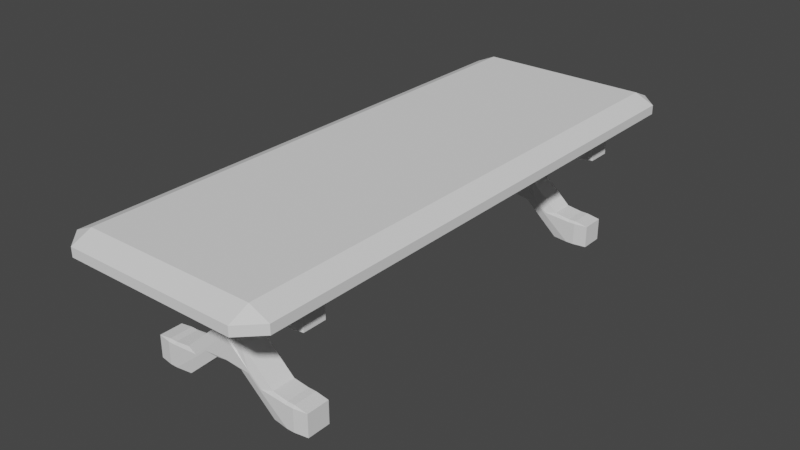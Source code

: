 # Source: TableNormalSize.blend  (saved by Blender 2.90.8; exported with 4.5.12 LTS)
import bpy
from mathutils import Matrix  # noqa: F401  (used for matrix-valued properties, if any)

bpy.ops.wm.read_factory_settings(use_empty=True)
scene = bpy.context.scene
scene.name = 'Scene'

# ---- collections
col_collection = bpy.data.collections.new('Collection'); scene.collection.children.link(col_collection)

# ---- world
world_world = bpy.data.worlds.new('World'); scene.world = world_world
world_world.use_nodes = True; world_world.node_tree.nodes.clear()
_N = world_world.node_tree.nodes; _L = world_world.node_tree.links
n0 = _N.new('ShaderNodeOutputWorld'); n0.name = 'World Output'; n0.location = (300, 300)
n1 = _N.new('ShaderNodeBackground'); n1.name = 'Background'; n1.location = (10, 300)
n1.inputs[0].default_value = (0.05088, 0.05088, 0.05088, 1.0)
_L.new(n1.outputs[0], n0.inputs[0])
n0.is_active_output = True
world_world.color = (0.05088, 0.05088, 0.05088)
world_world.use_sun_shadow = False
world_world.sun_shadow_jitter_overblur = 0.0

# ---- meshes
me_cube_001 = bpy.data.meshes.new('Cube.001')
me_cube_001.from_pydata([(-2.889, -8.757, -0.4461), (-2.889, -9.414, -0.1533), (-3.546, -8.757, -0.1533), (-2.889, -9.414, 0.1533), (-2.889, -8.757, 0.4461), (-3.546, -8.757, 0.1533), (-2.889, 8.757, -0.4461), (-3.546, 8.757, -0.1533), (-2.889, 9.414, -0.1533), (-2.889, 8.757, 0.4461), (-2.889, 9.414, 0.1533), (-3.546, 8.757, 0.1533), (2.889, -8.757, -0.4461), (3.546, -8.757, -0.1533), (2.889, -9.414, -0.1533), (2.889, -8.757, 0.4461), (2.889, -9.414, 0.1533), (3.546, -8.757, 0.1533), (2.889, 8.757, -0.4461), (2.889, 9.414, -0.1533), (3.546, 8.757, -0.1533), (2.889, 8.757, 0.4461), (3.546, 8.757, 0.1533), (2.889, 9.414, 0.1533)], [], [(14, 16, 3, 1), (20, 22, 17, 13), (21, 9, 4, 15), (2, 5, 11, 7), (8, 10, 23, 19), (0, 1, 2), (3, 4, 5), (6, 7, 8), (9, 10, 11), (12, 13, 14), (15, 16, 17), (18, 19, 20), (21, 22, 23), (6, 0, 2, 7), (1, 3, 5, 2), (4, 9, 11, 5), (10, 8, 7, 11), (18, 6, 8, 19), (9, 21, 23, 10), (22, 20, 19, 23), (12, 18, 20, 13), (21, 15, 17, 22), (16, 14, 13, 17), (0, 12, 14, 1), (15, 4, 3, 16), (6, 18, 12, 0)])
_uv = me_cube_001.uv_layers.new(name='UVMap')
_uv.uv.foreach_set('vector', [0.457, 0.7802, 0.543, 0.7802, 0.543, 0.9698, 0.457, 0.9698, 0.457, 0.5187, 0.543, 0.5187, 0.543, 0.7313, 0.457, 0.7313, 0.6552, 0.5187, 0.8448, 0.5187, 0.8448, 0.7313, 0.6552, 0.7313, 0.457, 0.01866, 0.543, 0.01866, 0.543, 0.2313, 0.457, 0.2313, 0.457, 0.2802, 0.543, 0.2802, 0.543, 0.4698, 0.457, 0.4698, 0.1552, 0.7313, 0.1552, 0.75, 0.125, 0.7313, 0.543, 0.9698, 0.625, 0.9698, 0.543, 1.0, 0.1552, 0.5187, 0.125, 0.5187, 0.1552, 0.5, 0.625, 0.2802, 0.625, 0.2802, 0.543, 0.25, 0.3448, 0.7313, 0.375, 0.7313, 0.3448, 0.75, 0.625, 0.7802, 0.543, 0.75, 0.543, 0.75, 0.3448, 0.5187, 0.3448, 0.5, 0.375, 0.5187, 0.625, 0.5187, 0.625, 0.5187, 0.543, 0.5, 0.1552, 0.5187, 0.1552, 0.7313, 0.125, 0.7313, 0.125, 0.5187, 0.457, 0.0, 0.543, 0.0, 0.543, 0.01866, 0.457, 0.01866, 0.625, 0.01866, 0.625, 0.2313, 0.543, 0.2313, 0.543, 0.01866, 0.543, 0.2802, 0.457, 0.2802, 0.457, 0.2313, 0.543, 0.2313, 0.3448, 0.5187, 0.1552, 0.5187, 0.1552, 0.5, 0.3448, 0.5, 0.625, 0.2802, 0.625, 0.4698, 0.543, 0.4698, 0.543, 0.2802, 0.543, 0.5187, 0.457, 0.5187, 0.457, 0.4698, 0.543, 0.4698, 0.3448, 0.7313, 0.3448, 0.5187, 0.457, 0.5187, 0.457, 0.7313, 0.6552, 0.5187, 0.6552, 0.7313, 0.543, 0.7313, 0.543, 0.5187, 0.543, 0.7802, 0.457, 0.7802, 0.457, 0.7313, 0.543, 0.7313, 0.1552, 0.7313, 0.3448, 0.7313, 0.3448, 0.75, 0.1552, 0.75, 0.625, 0.7802, 0.625, 0.9698, 0.543, 0.9698, 0.543, 0.7802, 0.1552, 0.5187, 0.3448, 0.5187, 0.3448, 0.7313, 0.1552, 0.7313])
me_cube_001.use_remesh_fix_poles = True
me_cube_001.use_remesh_preserve_attributes = False
me_cube_001.use_mirror_vertex_groups = False
me_cube_001.update()
me_cube_004 = bpy.data.meshes.new('Cube.004')
me_cube_004.from_pydata([(-0.8443, -0.8443, -1.0), (-0.8443, -1.0, -0.8443), (-1.0, -0.8443, -0.8443), (-0.8443, -1.0, 0.8443), (-0.8443, -0.8443, 1.0), (-1.0, -0.8443, 0.8443), (-0.8443, 0.8443, -1.0), (-1.0, 0.8443, -0.8443), (-0.8443, 1.0, -0.8443), (-0.8443, 0.8443, 1.0), (-0.8443, 1.0, 0.8443), (-1.0, 0.8443, 0.8443), (0.8443, -0.8443, -1.0), (1.0, -0.8443, -0.8443), (0.8443, -1.0, -0.8443), (0.8443, -0.8443, 1.0), (0.8443, -1.0, 0.8443), (1.0, -0.8443, 0.8443), (0.8443, 1.0, -0.8443), (1.0, 0.8443, -0.8443), (0.8443, 0.8443, -1.0), (0.8443, 0.8443, 1.0), (1.0, 0.8443, 0.8443), (0.8443, 1.0, 0.8443), (0.7557, 1.0, -0.8443), (0.7557, 0.8443, -1.0), (0.5732, 0.8443, -1.153), (0.4443, 1.0, -0.9865), (0.2932, 1.0, -1.852), (0.0, 0.8443, -3.547), (0.0, 1.0, -3.493), (-0.2932, 1.0, -1.852), (-0.7557, 1.0, -0.8443), (-0.4443, 1.0, -0.9865), (-0.5732, 0.8443, -1.153), (-0.7557, 0.8443, -1.0), (-0.7557, 1.0, 0.8443), (-0.7557, 0.8443, 1.0), (-0.5732, 0.8443, 0.8466), (-0.4443, 1.0, -0.7969), (-0.2932, 1.0, -1.662), (-0.1642, 0.8443, -1.496), (0.0, 0.8443, -1.649), (0.0, 1.0, -1.805), (0.1642, 0.8443, -1.496), (0.2932, 1.0, -1.662), (0.7557, 1.0, 0.8443), (0.4443, 1.0, -0.7969), (0.5732, 0.8443, 0.8466), (0.7557, 0.8443, 1.0), (-0.7557, -1.0, -0.8443), (-0.7557, -0.8443, -1.0), (-0.5732, -0.8443, -1.153), (-0.4443, -1.0, -0.9865), (-0.2932, -1.0, -1.852), (-0.1642, -0.8443, -3.547), (0.0, -0.8443, -3.547), (0.0, -1.0, -3.493), (0.1642, -0.8443, -3.547), (0.2932, -1.0, -1.852), (0.7557, -1.0, -0.8443), (0.4443, -1.0, -0.9865), (0.5732, -0.8443, -1.153), (0.7557, -0.8443, -1.0), (0.7557, -1.0, 0.8443), (0.7557, -0.8443, 1.0), (0.5732, -0.8443, 0.8466), (0.4443, -1.0, -0.7969), (0.2932, -1.0, -1.662), (0.1642, -0.8443, -1.496), (0.0, -0.8443, -1.649), (0.0, -1.0, -1.805), (-0.1642, -0.8443, -1.496), (-0.2932, -1.0, -1.662), (-0.7557, -1.0, 0.8443), (-0.4443, -1.0, -0.7969), (-0.5732, -0.8443, 0.8466), (-0.7557, -0.8443, 1.0), (0.8443, -0.8443, -6.093), (0.8443, -1.0, -6.249), (1.0, -0.8443, -6.249), (0.8443, -1.0, -7.938), (0.8443, -0.8443, -8.093), (1.0, -0.8443, -7.938), (0.8443, 0.8443, -6.093), (1.0, 0.8443, -6.249), (0.8443, 1.0, -6.249), (0.8443, 0.8443, -8.093), (0.8443, 1.0, -7.938), (1.0, 0.8443, -7.938), (-0.8443, -0.8443, -6.093), (-1.0, -0.8443, -6.249), (-0.8443, -1.0, -6.249), (-0.8443, -0.8443, -8.093), (-0.8443, -1.0, -7.938), (-1.0, -0.8443, -7.938), (-0.8443, 1.0, -6.249), (-1.0, 0.8443, -6.249), (-0.8443, 0.8443, -6.093), (-0.8443, 0.8443, -8.093), (-1.0, 0.8443, -7.938), (-0.8443, 1.0, -7.938), (-0.7557, 1.0, -6.249), (-0.7557, 0.8443, -6.093), (-0.5732, 0.8443, -5.94), (-0.4443, 1.0, -6.107), (-0.2932, 1.0, -5.241), (-0.1642, 0.8443, -3.547), (2.863e-08, 1.0, -3.6), (0.1642, 0.8443, -3.547), (0.2932, 1.0, -5.241), (0.7557, 1.0, -6.249), (0.4443, 1.0, -6.107), (0.5732, 0.8443, -5.94), (0.7557, 0.8443, -6.093), (0.7557, 1.0, -7.938), (0.7557, 0.8443, -8.093), (0.5732, 0.8443, -7.94), (0.4443, 1.0, -6.297), (0.2932, 1.0, -5.431), (0.1642, 0.8443, -5.598), (3.504e-09, 0.8443, -5.444), (5.626e-09, 1.0, -5.289), (-0.1642, 0.8443, -5.598), (-0.2932, 1.0, -5.431), (-0.7557, 1.0, -7.938), (-0.4443, 1.0, -6.297), (-0.5732, 0.8443, -7.94), (-0.7557, 0.8443, -8.093), (0.7557, -1.0, -6.249), (0.7557, -0.8443, -6.093), (0.5732, -0.8443, -5.94), (0.4443, -1.0, -6.107), (0.2932, -1.0, -5.241), (2.863e-08, -1.0, -3.6), (-0.2932, -1.0, -5.241), (-0.7557, -1.0, -6.249), (-0.4443, -1.0, -6.107), (-0.5732, -0.8443, -5.94), (-0.7557, -0.8443, -6.093), (-0.7557, -1.0, -7.938), (-0.7557, -0.8443, -8.093), (-0.5732, -0.8443, -7.94), (-0.4443, -1.0, -6.297), (-0.2932, -1.0, -5.431), (-0.1642, -0.8443, -5.598), (3.504e-09, -0.8443, -5.444), (5.626e-09, -1.0, -5.289), (0.1642, -0.8443, -5.598), (0.2932, -1.0, -5.431), (0.7557, -1.0, -7.938), (0.4443, -1.0, -6.297), (0.5732, -0.8443, -7.94), (0.7557, -0.8443, -8.093)], [], [(50, 1, 3, 74), (28, 27, 47, 45), (14, 60, 64, 16), (37, 77, 4, 9), (19, 13, 17, 22), (8, 32, 36, 10), (24, 18, 23, 46), (54, 53, 75, 73), (48, 66, 69, 44), (2, 7, 11, 5), (41, 72, 76, 38), (33, 31, 40, 39), (21, 15, 65, 49), (61, 59, 68, 67), (25, 63, 12, 20), (34, 52, 55, 107), (109, 58, 62, 26), (0, 2, 1), (3, 5, 4), (6, 8, 7), (9, 11, 10), (12, 14, 13), (15, 17, 16), (18, 20, 19), (21, 23, 22), (24, 27, 26, 25), (28, 30, 29, 109), (30, 31, 107, 29), (32, 35, 34, 33), (36, 39, 38, 37), (40, 43, 42, 41), (43, 45, 44, 42), (46, 49, 48, 47), (50, 53, 52, 51), (54, 57, 56, 55), (57, 59, 58, 56), (60, 63, 62, 61), (64, 67, 66, 65), (68, 71, 70, 69), (71, 73, 72, 70), (74, 77, 76, 75), (6, 7, 2, 0), (1, 2, 5, 3), (4, 5, 11, 9), (10, 11, 7, 8), (35, 32, 8, 6), (49, 46, 23, 21), (22, 23, 18, 19), (12, 13, 19, 20), (21, 22, 17, 15), (16, 17, 13, 14), (63, 60, 14, 12), (77, 74, 3, 4), (20, 18, 24, 25), (26, 27, 28, 109), (107, 31, 33, 34), (9, 10, 36, 37), (38, 39, 40, 41), (44, 45, 47, 48), (0, 1, 50, 51), (52, 53, 54, 55), (58, 59, 61, 62), (15, 16, 64, 65), (66, 67, 68, 69), (72, 73, 75, 76), (48, 49, 65, 66), (42, 44, 69, 70), (41, 42, 70, 72), (37, 38, 76, 77), (34, 35, 51, 52), (29, 107, 55, 56), (109, 29, 56, 58), (25, 26, 62, 63), (67, 64, 60, 61), (71, 68, 59, 57), (73, 71, 57, 54), (74, 75, 53, 50), (39, 36, 32, 33), (43, 40, 31, 30), (45, 43, 30, 28), (46, 47, 27, 24), (6, 0, 51, 35), (129, 150, 81, 79), (106, 124, 126, 105), (92, 94, 140, 136), (116, 87, 82, 153), (97, 100, 95, 91), (86, 88, 115, 111), (102, 125, 101, 96), (133, 149, 151, 132), (127, 123, 145, 142), (80, 83, 89, 85), (120, 117, 152, 148), (112, 118, 119, 110), (99, 128, 141, 93), (137, 143, 144, 135), (103, 98, 90, 139), (113, 109, 58, 131), (107, 104, 138, 55), (78, 79, 80), (81, 82, 83), (84, 85, 86), (87, 88, 89), (90, 91, 92), (93, 94, 95), (96, 97, 98), (99, 100, 101), (102, 103, 104, 105), (106, 107, 29, 108), (108, 29, 109, 110), (111, 112, 113, 114), (115, 116, 117, 118), (119, 120, 121, 122), (122, 121, 123, 124), (125, 126, 127, 128), (129, 130, 131, 132), (133, 58, 56, 134), (134, 56, 55, 135), (136, 137, 138, 139), (140, 141, 142, 143), (144, 145, 146, 147), (147, 146, 148, 149), (150, 151, 152, 153), (84, 78, 80, 85), (79, 81, 83, 80), (82, 87, 89, 83), (88, 86, 85, 89), (114, 84, 86, 111), (128, 99, 101, 125), (100, 97, 96, 101), (90, 98, 97, 91), (99, 93, 95, 100), (94, 92, 91, 95), (139, 90, 92, 136), (153, 82, 81, 150), (98, 103, 102, 96), (104, 107, 106, 105), (109, 113, 112, 110), (87, 116, 115, 88), (117, 120, 119, 118), (123, 127, 126, 124), (78, 130, 129, 79), (131, 58, 133, 132), (55, 138, 137, 135), (93, 141, 140, 94), (142, 145, 144, 143), (148, 152, 151, 149), (127, 142, 141, 128), (121, 146, 145, 123), (120, 148, 146, 121), (116, 153, 152, 117), (113, 131, 130, 114), (103, 139, 138, 104), (143, 137, 136, 140), (147, 134, 135, 144), (149, 133, 134, 147), (150, 129, 132, 151), (118, 112, 111, 115), (122, 108, 110, 119), (124, 106, 108, 122), (125, 102, 105, 126), (84, 114, 130, 78)])
_uv = me_cube_004.uv_layers.new(name='UVMap')
_uv.uv.foreach_set('vector', [0.3945, 0.9695, 0.3945, 0.9805, 0.6055, 0.9805, 0.6055, 0.9695, 0.4881, 0.4168, 0.4881, 0.4332, 0.5119, 0.4332, 0.5119, 0.4168, 0.3945, 0.7695, 0.3945, 0.7805, 0.6055, 0.7805, 0.6055, 0.7695, 0.8445, 0.5195, 0.8445, 0.7305, 0.8555, 0.7305, 0.8555, 0.5195, 0.3945, 0.5195, 0.3945, 0.7305, 0.6055, 0.7305, 0.6055, 0.5195, 0.3945, 0.2695, 0.3945, 0.2805, 0.6055, 0.2805, 0.6055, 0.2695, 0.3945, 0.4695, 0.3945, 0.4805, 0.6055, 0.4805, 0.6055, 0.4695, 0.4881, 0.9168, 0.4881, 0.9332, 0.5119, 0.9332, 0.5119, 0.9168, 0.6779, 0.5195, 0.6779, 0.7305, 0.7221, 0.7305, 0.7221, 0.5195, 0.3945, 0.01946, 0.3945, 0.2305, 0.6055, 0.2305, 0.6055, 0.01946, 0.7779, 0.5195, 0.7779, 0.7305, 0.8221, 0.7305, 0.8221, 0.5195, 0.4881, 0.3168, 0.4881, 0.3332, 0.5119, 0.3332, 0.5119, 0.3168, 0.6445, 0.5195, 0.6445, 0.7305, 0.6555, 0.7305, 0.6555, 0.5195, 0.4881, 0.8168, 0.4881, 0.8332, 0.5119, 0.8332, 0.5119, 0.8168, 0.3445, 0.5195, 0.3445, 0.7305, 0.3555, 0.7305, 0.3555, 0.5195, 0.1779, 0.5195, 0.1779, 0.7305, 0.2221, 0.7305, 0.2221, 0.5195, 0.2779, 0.5195, 0.2779, 0.7305, 0.3221, 0.7305, 0.3221, 0.5195, 0.1445, 0.7305, 0.125, 0.7305, 0.1445, 0.75, 0.6055, 0.9805, 0.6055, 1.0, 0.625, 0.9805, 0.1445, 0.5195, 0.1445, 0.5, 0.125, 0.5195, 0.625, 0.2695, 0.6055, 0.25, 0.625, 0.2695, 0.3555, 0.7305, 0.3555, 0.75, 0.375, 0.7305, 0.625, 0.7695, 0.6055, 0.75, 0.625, 0.7695, 0.3945, 0.4805, 0.375, 0.4805, 0.3945, 0.5, 0.625, 0.5195, 0.6055, 0.5, 0.625, 0.5195, 0.3284, 0.5, 0.3247, 0.5, 0.3221, 0.5, 0.325, 0.5195, 0.3033, 0.5, 0.2467, 0.5, 0.275, 0.5195, 0.275, 0.5195, 0.2533, 0.5, 0.225, 0.5, 0.225, 0.5195, 0.225, 0.5195, 0.1717, 0.5, 0.175, 0.5195, 0.1779, 0.5, 0.1753, 0.5, 0.4941, 0.2832, 0.4004, 0.3, 0.625, 0.3029, 0.625, 0.3, 0.6233, 0.3217, 0.625, 0.3783, 0.625, 0.3783, 0.625, 0.35, 0.6055, 0.3717, 0.6233, 0.4, 0.625, 0.4, 0.625, 0.3717, 0.4941, 0.4668, 0.625, 0.45, 0.625, 0.4471, 0.4004, 0.45, 0.1717, 0.75, 0.1753, 0.75, 0.1779, 0.75, 0.175, 0.7305, 0.1967, 0.75, 0.2533, 0.75, 0.225, 0.7305, 0.225, 0.7305, 0.2467, 0.75, 0.275, 0.75, 0.275, 0.7305, 0.2467, 0.75, 0.3284, 0.75, 0.325, 0.7305, 0.3221, 0.75, 0.3247, 0.75, 0.4941, 0.7832, 0.4004, 0.8, 0.625, 0.8029, 0.625, 0.8, 0.6233, 0.8217, 0.625, 0.8783, 0.625, 0.8783, 0.625, 0.85, 0.6055, 0.8717, 0.6233, 0.9, 0.625, 0.9, 0.625, 0.8717, 0.4941, 0.9668, 0.625, 0.95, 0.625, 0.9471, 0.4004, 0.95, 0.1445, 0.5195, 0.125, 0.5195, 0.125, 0.7305, 0.1445, 0.7305, 0.3945, 0.0, 0.3945, 0.01946, 0.6055, 0.01946, 0.6055, 0.0, 0.625, 0.01946, 0.6055, 0.01946, 0.6055, 0.2305, 0.625, 0.2305, 0.6055, 0.2695, 0.6055, 0.2305, 0.3945, 0.2305, 0.3945, 0.2695, 0.1555, 0.5195, 0.1555, 0.5, 0.1445, 0.5, 0.1445, 0.5195, 0.625, 0.4695, 0.6055, 0.4695, 0.6055, 0.4805, 0.625, 0.4805, 0.6055, 0.5195, 0.6055, 0.4805, 0.3945, 0.4805, 0.3945, 0.5195, 0.3555, 0.7305, 0.3945, 0.7305, 0.3945, 0.5195, 0.3555, 0.5195, 0.6445, 0.5195, 0.6055, 0.5195, 0.6055, 0.7305, 0.6445, 0.7305, 0.6055, 0.7695, 0.6055, 0.7305, 0.3945, 0.7305, 0.3945, 0.7695, 0.3445, 0.7305, 0.3445, 0.75, 0.3555, 0.75, 0.3555, 0.7305, 0.625, 0.9695, 0.6055, 0.9695, 0.6055, 0.9805, 0.625, 0.9805, 0.3555, 0.5195, 0.3555, 0.5, 0.3445, 0.5, 0.3445, 0.5195, 0.3221, 0.5195, 0.3247, 0.5, 0.3084, 0.5, 0.2779, 0.5195, 0.2221, 0.5195, 0.1916, 0.5, 0.1753, 0.5, 0.1779, 0.5195, 0.625, 0.2695, 0.6055, 0.2695, 0.6055, 0.2805, 0.625, 0.2805, 0.625, 0.3029, 0.5119, 0.3168, 0.5119, 0.3332, 0.625, 0.3471, 0.625, 0.4029, 0.5119, 0.4168, 0.5119, 0.4332, 0.625, 0.4471, 0.1445, 0.7305, 0.1445, 0.75, 0.1555, 0.75, 0.1555, 0.7305, 0.1779, 0.7305, 0.1753, 0.75, 0.1916, 0.75, 0.2221, 0.7305, 0.2779, 0.7305, 0.3084, 0.75, 0.3247, 0.75, 0.3221, 0.7305, 0.625, 0.7695, 0.6055, 0.7695, 0.6055, 0.7805, 0.625, 0.7805, 0.625, 0.8029, 0.5119, 0.8168, 0.5119, 0.8332, 0.625, 0.8471, 0.625, 0.9029, 0.5119, 0.9168, 0.5119, 0.9332, 0.625, 0.9471, 0.6779, 0.5195, 0.6555, 0.5195, 0.6555, 0.7305, 0.6779, 0.7305, 0.7533, 0.5195, 0.7221, 0.5195, 0.7221, 0.7305, 0.7533, 0.7305, 0.7779, 0.5195, 0.7467, 0.5195, 0.7467, 0.7305, 0.7779, 0.7305, 0.8445, 0.5195, 0.8221, 0.5195, 0.8221, 0.7305, 0.8445, 0.7305, 0.1779, 0.5195, 0.1555, 0.5195, 0.1555, 0.7305, 0.1779, 0.7305, 0.2533, 0.5195, 0.2221, 0.5195, 0.2221, 0.7305, 0.2533, 0.7305, 0.2779, 0.5195, 0.2467, 0.5195, 0.2467, 0.7305, 0.2779, 0.7305, 0.3445, 0.5195, 0.3221, 0.5195, 0.3221, 0.7305, 0.3445, 0.7305, 0.5119, 0.8168, 0.6055, 0.7805, 0.3945, 0.7805, 0.4881, 0.8168, 0.6055, 0.8783, 0.5119, 0.8332, 0.4881, 0.8332, 0.3945, 0.8783, 0.5119, 0.9168, 0.6055, 0.8717, 0.3945, 0.8717, 0.4881, 0.9168, 0.6055, 0.9695, 0.5119, 0.9332, 0.4881, 0.9332, 0.3945, 0.9695, 0.5119, 0.3168, 0.6055, 0.2805, 0.3945, 0.2805, 0.4881, 0.3168, 0.6055, 0.3783, 0.5119, 0.3332, 0.4881, 0.3332, 0.3945, 0.3783, 0.5119, 0.4168, 0.6055, 0.3717, 0.3945, 0.3717, 0.4881, 0.4168, 0.6055, 0.4695, 0.5119, 0.4332, 0.4881, 0.4332, 0.3945, 0.4695, 0.1445, 0.5195, 0.1445, 0.7305, 0.1555, 0.7305, 0.1555, 0.5195, 0.3945, 0.9695, 0.6055, 0.9695, 0.6055, 0.9805, 0.3945, 0.9805, 0.4881, 0.4168, 0.5119, 0.4168, 0.5119, 0.4332, 0.4881, 0.4332, 0.3945, 0.7695, 0.6055, 0.7695, 0.6055, 0.7805, 0.3945, 0.7805, 0.8445, 0.5195, 0.8555, 0.5195, 0.8555, 0.7305, 0.8445, 0.7305, 0.3945, 0.5195, 0.6055, 0.5195, 0.6055, 0.7305, 0.3945, 0.7305, 0.3945, 0.2695, 0.6055, 0.2695, 0.6055, 0.2805, 0.3945, 0.2805, 0.3945, 0.4695, 0.6055, 0.4695, 0.6055, 0.4805, 0.3945, 0.4805, 0.4881, 0.9168, 0.5119, 0.9168, 0.5119, 0.9332, 0.4881, 0.9332, 0.6779, 0.5195, 0.7221, 0.5195, 0.7221, 0.7305, 0.6779, 0.7305, 0.3945, 0.01946, 0.6055, 0.01946, 0.6055, 0.2305, 0.3945, 0.2305, 0.7779, 0.5195, 0.8221, 0.5195, 0.8221, 0.7305, 0.7779, 0.7305, 0.4881, 0.3168, 0.5119, 0.3168, 0.5119, 0.3332, 0.4881, 0.3332, 0.6445, 0.5195, 0.6555, 0.5195, 0.6555, 0.7305, 0.6445, 0.7305, 0.4881, 0.8168, 0.5119, 0.8168, 0.5119, 0.8332, 0.4881, 0.8332, 0.3445, 0.5195, 0.3555, 0.5195, 0.3555, 0.7305, 0.3445, 0.7305, 0.1779, 0.5195, 0.2221, 0.5195, 0.2221, 0.7305, 0.1779, 0.7305, 0.2779, 0.5195, 0.3221, 0.5195, 0.3221, 0.7305, 0.2779, 0.7305, 0.1445, 0.7305, 0.1445, 0.75, 0.125, 0.7305, 0.6055, 0.9805, 0.625, 0.9805, 0.6055, 1.0, 0.1445, 0.5195, 0.125, 0.5195, 0.1445, 0.5, 0.625, 0.2695, 0.625, 0.2695, 0.6055, 0.25, 0.3555, 0.7305, 0.375, 0.7305, 0.3555, 0.75, 0.625, 0.7695, 0.625, 0.7695, 0.6055, 0.75, 0.3945, 0.4805, 0.3945, 0.5, 0.375, 0.4805, 0.625, 0.5195, 0.625, 0.5195, 0.6055, 0.5, 0.3284, 0.5, 0.325, 0.5195, 0.3221, 0.5, 0.3247, 0.5, 0.3033, 0.5, 0.275, 0.5195, 0.275, 0.5195, 0.2467, 0.5, 0.2533, 0.5, 0.225, 0.5195, 0.225, 0.5195, 0.225, 0.5, 0.1717, 0.5, 0.1753, 0.5, 0.1779, 0.5, 0.175, 0.5195, 0.4941, 0.2832, 0.625, 0.3, 0.625, 0.3029, 0.4004, 0.3, 0.6233, 0.3217, 0.625, 0.35, 0.625, 0.3783, 0.625, 0.3783, 0.6055, 0.3717, 0.625, 0.3717, 0.625, 0.4, 0.6233, 0.4, 0.4941, 0.4668, 0.4004, 0.45, 0.625, 0.4471, 0.625, 0.45, 0.1717, 0.75, 0.175, 0.7305, 0.1779, 0.75, 0.1753, 0.75, 0.1967, 0.75, 0.225, 0.7305, 0.225, 0.7305, 0.2533, 0.75, 0.2467, 0.75, 0.2467, 0.75, 0.275, 0.7305, 0.275, 0.75, 0.3284, 0.75, 0.3247, 0.75, 0.3221, 0.75, 0.325, 0.7305, 0.4941, 0.7832, 0.625, 0.8, 0.625, 0.8029, 0.4004, 0.8, 0.6233, 0.8217, 0.625, 0.85, 0.625, 0.8783, 0.625, 0.8783, 0.6055, 0.8717, 0.625, 0.8717, 0.625, 0.9, 0.6233, 0.9, 0.4941, 0.9668, 0.4004, 0.95, 0.625, 0.9471, 0.625, 0.95, 0.1445, 0.5195, 0.1445, 0.7305, 0.125, 0.7305, 0.125, 0.5195, 0.3945, 0.0, 0.6055, 0.0, 0.6055, 0.01946, 0.3945, 0.01946, 0.625, 0.01946, 0.625, 0.2305, 0.6055, 0.2305, 0.6055, 0.01946, 0.6055, 0.2695, 0.3945, 0.2695, 0.3945, 0.2305, 0.6055, 0.2305, 0.1555, 0.5195, 0.1445, 0.5195, 0.1445, 0.5, 0.1555, 0.5, 0.625, 0.4695, 0.625, 0.4805, 0.6055, 0.4805, 0.6055, 0.4695, 0.6055, 0.5195, 0.3945, 0.5195, 0.3945, 0.4805, 0.6055, 0.4805, 0.3555, 0.7305, 0.3555, 0.5195, 0.3945, 0.5195, 0.3945, 0.7305, 0.6445, 0.5195, 0.6445, 0.7305, 0.6055, 0.7305, 0.6055, 0.5195, 0.6055, 0.7695, 0.3945, 0.7695, 0.3945, 0.7305, 0.6055, 0.7305, 0.3445, 0.7305, 0.3555, 0.7305, 0.3555, 0.75, 0.3445, 0.75, 0.625, 0.9695, 0.625, 0.9805, 0.6055, 0.9805, 0.6055, 0.9695, 0.3555, 0.5195, 0.3445, 0.5195, 0.3445, 0.5, 0.3555, 0.5, 0.3221, 0.5195, 0.2779, 0.5195, 0.3084, 0.5, 0.3247, 0.5, 0.2221, 0.5195, 0.1779, 0.5195, 0.1753, 0.5, 0.1916, 0.5, 0.625, 0.2695, 0.625, 0.2805, 0.6055, 0.2805, 0.6055, 0.2695, 0.625, 0.3029, 0.625, 0.3471, 0.5119, 0.3332, 0.5119, 0.3168, 0.625, 0.4029, 0.625, 0.4471, 0.5119, 0.4332, 0.5119, 0.4168, 0.1445, 0.7305, 0.1555, 0.7305, 0.1555, 0.75, 0.1445, 0.75, 0.1779, 0.7305, 0.2221, 0.7305, 0.1916, 0.75, 0.1753, 0.75, 0.2779, 0.7305, 0.3221, 0.7305, 0.3247, 0.75, 0.3084, 0.75, 0.625, 0.7695, 0.625, 0.7805, 0.6055, 0.7805, 0.6055, 0.7695, 0.625, 0.8029, 0.625, 0.8471, 0.5119, 0.8332, 0.5119, 0.8168, 0.625, 0.9029, 0.625, 0.9471, 0.5119, 0.9332, 0.5119, 0.9168, 0.6779, 0.5195, 0.6779, 0.7305, 0.6555, 0.7305, 0.6555, 0.5195, 0.7533, 0.5195, 0.7533, 0.7305, 0.7221, 0.7305, 0.7221, 0.5195, 0.7779, 0.5195, 0.7779, 0.7305, 0.7467, 0.7305, 0.7467, 0.5195, 0.8445, 0.5195, 0.8445, 0.7305, 0.8221, 0.7305, 0.8221, 0.5195, 0.1779, 0.5195, 0.1779, 0.7305, 0.1555, 0.7305, 0.1555, 0.5195, 0.3445, 0.5195, 0.3445, 0.7305, 0.3221, 0.7305, 0.3221, 0.5195, 0.5119, 0.8168, 0.4881, 0.8168, 0.3945, 0.7805, 0.6055, 0.7805, 0.6055, 0.8783, 0.3945, 0.8783, 0.4881, 0.8332, 0.5119, 0.8332, 0.5119, 0.9168, 0.4881, 0.9168, 0.3945, 0.8717, 0.6055, 0.8717, 0.6055, 0.9695, 0.3945, 0.9695, 0.4881, 0.9332, 0.5119, 0.9332, 0.5119, 0.3168, 0.4881, 0.3168, 0.3945, 0.2805, 0.6055, 0.2805, 0.6055, 0.3783, 0.3945, 0.3783, 0.4881, 0.3332, 0.5119, 0.3332, 0.5119, 0.4168, 0.4881, 0.4168, 0.3945, 0.3717, 0.6055, 0.3717, 0.6055, 0.4695, 0.3945, 0.4695, 0.4881, 0.4332, 0.5119, 0.4332, 0.1445, 0.5195, 0.1555, 0.5195, 0.1555, 0.7305, 0.1445, 0.7305])
me_cube_004.use_remesh_fix_poles = True
me_cube_004.use_remesh_preserve_attributes = False
me_cube_004.use_mirror_vertex_groups = False
me_cube_004.update()
me_cube_005 = bpy.data.meshes.new('Cube.005')
me_cube_005.from_pydata([(-0.8443, -0.8443, -1.0), (-0.8443, -1.0, -0.8443), (-1.0, -0.8443, -0.8443), (-0.8443, -1.0, 0.8443), (-0.8443, -0.8443, 1.0), (-1.0, -0.8443, 0.8443), (-0.8443, 0.8443, -1.0), (-1.0, 0.8443, -0.8443), (-0.8443, 1.0, -0.8443), (-0.8443, 0.8443, 1.0), (-0.8443, 1.0, 0.8443), (-1.0, 0.8443, 0.8443), (0.8443, -0.8443, -1.0), (1.0, -0.8443, -0.8443), (0.8443, -1.0, -0.8443), (0.8443, -0.8443, 1.0), (0.8443, -1.0, 0.8443), (1.0, -0.8443, 0.8443), (0.8443, 1.0, -0.8443), (1.0, 0.8443, -0.8443), (0.8443, 0.8443, -1.0), (0.8443, 0.8443, 1.0), (1.0, 0.8443, 0.8443), (0.8443, 1.0, 0.8443), (0.7557, 1.0, -0.8443), (0.7557, 0.8443, -1.0), (0.5732, 0.8443, -1.153), (0.4443, 1.0, -0.9865), (0.2932, 1.0, -1.852), (0.0, 0.8443, -3.547), (0.0, 1.0, -3.493), (-0.2932, 1.0, -1.852), (-0.7557, 1.0, -0.8443), (-0.4443, 1.0, -0.9865), (-0.5732, 0.8443, -1.153), (-0.7557, 0.8443, -1.0), (-0.7557, 1.0, 0.8443), (-0.7557, 0.8443, 1.0), (-0.5732, 0.8443, 0.8466), (-0.4443, 1.0, -0.7969), (-0.2932, 1.0, -1.662), (-0.1642, 0.8443, -1.496), (0.0, 0.8443, -1.649), (0.0, 1.0, -1.805), (0.1642, 0.8443, -1.496), (0.2932, 1.0, -1.662), (0.7557, 1.0, 0.8443), (0.4443, 1.0, -0.7969), (0.5732, 0.8443, 0.8466), (0.7557, 0.8443, 1.0), (-0.7557, -1.0, -0.8443), (-0.7557, -0.8443, -1.0), (-0.5732, -0.8443, -1.153), (-0.4443, -1.0, -0.9865), (-0.2932, -1.0, -1.852), (-0.1642, -0.8443, -3.547), (0.0, -0.8443, -3.547), (0.0, -1.0, -3.493), (0.1642, -0.8443, -3.547), (0.2932, -1.0, -1.852), (0.7557, -1.0, -0.8443), (0.4443, -1.0, -0.9865), (0.5732, -0.8443, -1.153), (0.7557, -0.8443, -1.0), (0.7557, -1.0, 0.8443), (0.7557, -0.8443, 1.0), (0.5732, -0.8443, 0.8466), (0.4443, -1.0, -0.7969), (0.2932, -1.0, -1.662), (0.1642, -0.8443, -1.496), (0.0, -0.8443, -1.649), (0.0, -1.0, -1.805), (-0.1642, -0.8443, -1.496), (-0.2932, -1.0, -1.662), (-0.7557, -1.0, 0.8443), (-0.4443, -1.0, -0.7969), (-0.5732, -0.8443, 0.8466), (-0.7557, -0.8443, 1.0), (0.8443, -0.8443, -6.093), (0.8443, -1.0, -6.249), (1.0, -0.8443, -6.249), (0.8443, -1.0, -7.938), (0.8443, -0.8443, -8.093), (1.0, -0.8443, -7.938), (0.8443, 0.8443, -6.093), (1.0, 0.8443, -6.249), (0.8443, 1.0, -6.249), (0.8443, 0.8443, -8.093), (0.8443, 1.0, -7.938), (1.0, 0.8443, -7.938), (-0.8443, -0.8443, -6.093), (-1.0, -0.8443, -6.249), (-0.8443, -1.0, -6.249), (-0.8443, -0.8443, -8.093), (-0.8443, -1.0, -7.938), (-1.0, -0.8443, -7.938), (-0.8443, 1.0, -6.249), (-1.0, 0.8443, -6.249), (-0.8443, 0.8443, -6.093), (-0.8443, 0.8443, -8.093), (-1.0, 0.8443, -7.938), (-0.8443, 1.0, -7.938), (-0.7557, 1.0, -6.249), (-0.7557, 0.8443, -6.093), (-0.5732, 0.8443, -5.94), (-0.4443, 1.0, -6.107), (-0.2932, 1.0, -5.241), (-0.1642, 0.8443, -3.547), (2.863e-08, 1.0, -3.6), (0.1642, 0.8443, -3.547), (0.2932, 1.0, -5.241), (0.7557, 1.0, -6.249), (0.4443, 1.0, -6.107), (0.5732, 0.8443, -5.94), (0.7557, 0.8443, -6.093), (0.7557, 1.0, -7.938), (0.7557, 0.8443, -8.093), (0.5732, 0.8443, -7.94), (0.4443, 1.0, -6.297), (0.2932, 1.0, -5.431), (0.1642, 0.8443, -5.598), (3.504e-09, 0.8443, -5.444), (5.626e-09, 1.0, -5.289), (-0.1642, 0.8443, -5.598), (-0.2932, 1.0, -5.431), (-0.7557, 1.0, -7.938), (-0.4443, 1.0, -6.297), (-0.5732, 0.8443, -7.94), (-0.7557, 0.8443, -8.093), (0.7557, -1.0, -6.249), (0.7557, -0.8443, -6.093), (0.5732, -0.8443, -5.94), (0.4443, -1.0, -6.107), (0.2932, -1.0, -5.241), (2.863e-08, -1.0, -3.6), (-0.2932, -1.0, -5.241), (-0.7557, -1.0, -6.249), (-0.4443, -1.0, -6.107), (-0.5732, -0.8443, -5.94), (-0.7557, -0.8443, -6.093), (-0.7557, -1.0, -7.938), (-0.7557, -0.8443, -8.093), (-0.5732, -0.8443, -7.94), (-0.4443, -1.0, -6.297), (-0.2932, -1.0, -5.431), (-0.1642, -0.8443, -5.598), (3.504e-09, -0.8443, -5.444), (5.626e-09, -1.0, -5.289), (0.1642, -0.8443, -5.598), (0.2932, -1.0, -5.431), (0.7557, -1.0, -7.938), (0.4443, -1.0, -6.297), (0.5732, -0.8443, -7.94), (0.7557, -0.8443, -8.093)], [], [(50, 1, 3, 74), (28, 27, 47, 45), (14, 60, 64, 16), (37, 77, 4, 9), (19, 13, 17, 22), (8, 32, 36, 10), (24, 18, 23, 46), (54, 53, 75, 73), (48, 66, 69, 44), (2, 7, 11, 5), (41, 72, 76, 38), (33, 31, 40, 39), (21, 15, 65, 49), (61, 59, 68, 67), (25, 63, 12, 20), (34, 52, 55, 107), (109, 58, 62, 26), (0, 2, 1), (3, 5, 4), (6, 8, 7), (9, 11, 10), (12, 14, 13), (15, 17, 16), (18, 20, 19), (21, 23, 22), (24, 27, 26, 25), (28, 30, 29, 109), (30, 31, 107, 29), (32, 35, 34, 33), (36, 39, 38, 37), (40, 43, 42, 41), (43, 45, 44, 42), (46, 49, 48, 47), (50, 53, 52, 51), (54, 57, 56, 55), (57, 59, 58, 56), (60, 63, 62, 61), (64, 67, 66, 65), (68, 71, 70, 69), (71, 73, 72, 70), (74, 77, 76, 75), (6, 7, 2, 0), (1, 2, 5, 3), (4, 5, 11, 9), (10, 11, 7, 8), (35, 32, 8, 6), (49, 46, 23, 21), (22, 23, 18, 19), (12, 13, 19, 20), (21, 22, 17, 15), (16, 17, 13, 14), (63, 60, 14, 12), (77, 74, 3, 4), (20, 18, 24, 25), (26, 27, 28, 109), (107, 31, 33, 34), (9, 10, 36, 37), (38, 39, 40, 41), (44, 45, 47, 48), (0, 1, 50, 51), (52, 53, 54, 55), (58, 59, 61, 62), (15, 16, 64, 65), (66, 67, 68, 69), (72, 73, 75, 76), (48, 49, 65, 66), (42, 44, 69, 70), (41, 42, 70, 72), (37, 38, 76, 77), (34, 35, 51, 52), (29, 107, 55, 56), (109, 29, 56, 58), (25, 26, 62, 63), (67, 64, 60, 61), (71, 68, 59, 57), (73, 71, 57, 54), (74, 75, 53, 50), (39, 36, 32, 33), (43, 40, 31, 30), (45, 43, 30, 28), (46, 47, 27, 24), (6, 0, 51, 35), (129, 150, 81, 79), (106, 124, 126, 105), (92, 94, 140, 136), (116, 87, 82, 153), (97, 100, 95, 91), (86, 88, 115, 111), (102, 125, 101, 96), (133, 149, 151, 132), (127, 123, 145, 142), (80, 83, 89, 85), (120, 117, 152, 148), (112, 118, 119, 110), (99, 128, 141, 93), (137, 143, 144, 135), (103, 98, 90, 139), (113, 109, 58, 131), (107, 104, 138, 55), (78, 79, 80), (81, 82, 83), (84, 85, 86), (87, 88, 89), (90, 91, 92), (93, 94, 95), (96, 97, 98), (99, 100, 101), (102, 103, 104, 105), (106, 107, 29, 108), (108, 29, 109, 110), (111, 112, 113, 114), (115, 116, 117, 118), (119, 120, 121, 122), (122, 121, 123, 124), (125, 126, 127, 128), (129, 130, 131, 132), (133, 58, 56, 134), (134, 56, 55, 135), (136, 137, 138, 139), (140, 141, 142, 143), (144, 145, 146, 147), (147, 146, 148, 149), (150, 151, 152, 153), (84, 78, 80, 85), (79, 81, 83, 80), (82, 87, 89, 83), (88, 86, 85, 89), (114, 84, 86, 111), (128, 99, 101, 125), (100, 97, 96, 101), (90, 98, 97, 91), (99, 93, 95, 100), (94, 92, 91, 95), (139, 90, 92, 136), (153, 82, 81, 150), (98, 103, 102, 96), (104, 107, 106, 105), (109, 113, 112, 110), (87, 116, 115, 88), (117, 120, 119, 118), (123, 127, 126, 124), (78, 130, 129, 79), (131, 58, 133, 132), (55, 138, 137, 135), (93, 141, 140, 94), (142, 145, 144, 143), (148, 152, 151, 149), (127, 142, 141, 128), (121, 146, 145, 123), (120, 148, 146, 121), (116, 153, 152, 117), (113, 131, 130, 114), (103, 139, 138, 104), (143, 137, 136, 140), (147, 134, 135, 144), (149, 133, 134, 147), (150, 129, 132, 151), (118, 112, 111, 115), (122, 108, 110, 119), (124, 106, 108, 122), (125, 102, 105, 126), (84, 114, 130, 78)])
_uv = me_cube_005.uv_layers.new(name='UVMap')
_uv.uv.foreach_set('vector', [0.3945, 0.9695, 0.3945, 0.9805, 0.6055, 0.9805, 0.6055, 0.9695, 0.4881, 0.4168, 0.4881, 0.4332, 0.5119, 0.4332, 0.5119, 0.4168, 0.3945, 0.7695, 0.3945, 0.7805, 0.6055, 0.7805, 0.6055, 0.7695, 0.8445, 0.5195, 0.8445, 0.7305, 0.8555, 0.7305, 0.8555, 0.5195, 0.3945, 0.5195, 0.3945, 0.7305, 0.6055, 0.7305, 0.6055, 0.5195, 0.3945, 0.2695, 0.3945, 0.2805, 0.6055, 0.2805, 0.6055, 0.2695, 0.3945, 0.4695, 0.3945, 0.4805, 0.6055, 0.4805, 0.6055, 0.4695, 0.4881, 0.9168, 0.4881, 0.9332, 0.5119, 0.9332, 0.5119, 0.9168, 0.6779, 0.5195, 0.6779, 0.7305, 0.7221, 0.7305, 0.7221, 0.5195, 0.3945, 0.01946, 0.3945, 0.2305, 0.6055, 0.2305, 0.6055, 0.01946, 0.7779, 0.5195, 0.7779, 0.7305, 0.8221, 0.7305, 0.8221, 0.5195, 0.4881, 0.3168, 0.4881, 0.3332, 0.5119, 0.3332, 0.5119, 0.3168, 0.6445, 0.5195, 0.6445, 0.7305, 0.6555, 0.7305, 0.6555, 0.5195, 0.4881, 0.8168, 0.4881, 0.8332, 0.5119, 0.8332, 0.5119, 0.8168, 0.3445, 0.5195, 0.3445, 0.7305, 0.3555, 0.7305, 0.3555, 0.5195, 0.1779, 0.5195, 0.1779, 0.7305, 0.2221, 0.7305, 0.2221, 0.5195, 0.2779, 0.5195, 0.2779, 0.7305, 0.3221, 0.7305, 0.3221, 0.5195, 0.1445, 0.7305, 0.125, 0.7305, 0.1445, 0.75, 0.6055, 0.9805, 0.6055, 1.0, 0.625, 0.9805, 0.1445, 0.5195, 0.1445, 0.5, 0.125, 0.5195, 0.625, 0.2695, 0.6055, 0.25, 0.625, 0.2695, 0.3555, 0.7305, 0.3555, 0.75, 0.375, 0.7305, 0.625, 0.7695, 0.6055, 0.75, 0.625, 0.7695, 0.3945, 0.4805, 0.375, 0.4805, 0.3945, 0.5, 0.625, 0.5195, 0.6055, 0.5, 0.625, 0.5195, 0.3284, 0.5, 0.3247, 0.5, 0.3221, 0.5, 0.325, 0.5195, 0.3033, 0.5, 0.2467, 0.5, 0.275, 0.5195, 0.275, 0.5195, 0.2533, 0.5, 0.225, 0.5, 0.225, 0.5195, 0.225, 0.5195, 0.1717, 0.5, 0.175, 0.5195, 0.1779, 0.5, 0.1753, 0.5, 0.4941, 0.2832, 0.4004, 0.3, 0.625, 0.3029, 0.625, 0.3, 0.6233, 0.3217, 0.625, 0.3783, 0.625, 0.3783, 0.625, 0.35, 0.6055, 0.3717, 0.6233, 0.4, 0.625, 0.4, 0.625, 0.3717, 0.4941, 0.4668, 0.625, 0.45, 0.625, 0.4471, 0.4004, 0.45, 0.1717, 0.75, 0.1753, 0.75, 0.1779, 0.75, 0.175, 0.7305, 0.1967, 0.75, 0.2533, 0.75, 0.225, 0.7305, 0.225, 0.7305, 0.2467, 0.75, 0.275, 0.75, 0.275, 0.7305, 0.2467, 0.75, 0.3284, 0.75, 0.325, 0.7305, 0.3221, 0.75, 0.3247, 0.75, 0.4941, 0.7832, 0.4004, 0.8, 0.625, 0.8029, 0.625, 0.8, 0.6233, 0.8217, 0.625, 0.8783, 0.625, 0.8783, 0.625, 0.85, 0.6055, 0.8717, 0.6233, 0.9, 0.625, 0.9, 0.625, 0.8717, 0.4941, 0.9668, 0.625, 0.95, 0.625, 0.9471, 0.4004, 0.95, 0.1445, 0.5195, 0.125, 0.5195, 0.125, 0.7305, 0.1445, 0.7305, 0.3945, 0.0, 0.3945, 0.01946, 0.6055, 0.01946, 0.6055, 0.0, 0.625, 0.01946, 0.6055, 0.01946, 0.6055, 0.2305, 0.625, 0.2305, 0.6055, 0.2695, 0.6055, 0.2305, 0.3945, 0.2305, 0.3945, 0.2695, 0.1555, 0.5195, 0.1555, 0.5, 0.1445, 0.5, 0.1445, 0.5195, 0.625, 0.4695, 0.6055, 0.4695, 0.6055, 0.4805, 0.625, 0.4805, 0.6055, 0.5195, 0.6055, 0.4805, 0.3945, 0.4805, 0.3945, 0.5195, 0.3555, 0.7305, 0.3945, 0.7305, 0.3945, 0.5195, 0.3555, 0.5195, 0.6445, 0.5195, 0.6055, 0.5195, 0.6055, 0.7305, 0.6445, 0.7305, 0.6055, 0.7695, 0.6055, 0.7305, 0.3945, 0.7305, 0.3945, 0.7695, 0.3445, 0.7305, 0.3445, 0.75, 0.3555, 0.75, 0.3555, 0.7305, 0.625, 0.9695, 0.6055, 0.9695, 0.6055, 0.9805, 0.625, 0.9805, 0.3555, 0.5195, 0.3555, 0.5, 0.3445, 0.5, 0.3445, 0.5195, 0.3221, 0.5195, 0.3247, 0.5, 0.3084, 0.5, 0.2779, 0.5195, 0.2221, 0.5195, 0.1916, 0.5, 0.1753, 0.5, 0.1779, 0.5195, 0.625, 0.2695, 0.6055, 0.2695, 0.6055, 0.2805, 0.625, 0.2805, 0.625, 0.3029, 0.5119, 0.3168, 0.5119, 0.3332, 0.625, 0.3471, 0.625, 0.4029, 0.5119, 0.4168, 0.5119, 0.4332, 0.625, 0.4471, 0.1445, 0.7305, 0.1445, 0.75, 0.1555, 0.75, 0.1555, 0.7305, 0.1779, 0.7305, 0.1753, 0.75, 0.1916, 0.75, 0.2221, 0.7305, 0.2779, 0.7305, 0.3084, 0.75, 0.3247, 0.75, 0.3221, 0.7305, 0.625, 0.7695, 0.6055, 0.7695, 0.6055, 0.7805, 0.625, 0.7805, 0.625, 0.8029, 0.5119, 0.8168, 0.5119, 0.8332, 0.625, 0.8471, 0.625, 0.9029, 0.5119, 0.9168, 0.5119, 0.9332, 0.625, 0.9471, 0.6779, 0.5195, 0.6555, 0.5195, 0.6555, 0.7305, 0.6779, 0.7305, 0.7533, 0.5195, 0.7221, 0.5195, 0.7221, 0.7305, 0.7533, 0.7305, 0.7779, 0.5195, 0.7467, 0.5195, 0.7467, 0.7305, 0.7779, 0.7305, 0.8445, 0.5195, 0.8221, 0.5195, 0.8221, 0.7305, 0.8445, 0.7305, 0.1779, 0.5195, 0.1555, 0.5195, 0.1555, 0.7305, 0.1779, 0.7305, 0.2533, 0.5195, 0.2221, 0.5195, 0.2221, 0.7305, 0.2533, 0.7305, 0.2779, 0.5195, 0.2467, 0.5195, 0.2467, 0.7305, 0.2779, 0.7305, 0.3445, 0.5195, 0.3221, 0.5195, 0.3221, 0.7305, 0.3445, 0.7305, 0.5119, 0.8168, 0.6055, 0.7805, 0.3945, 0.7805, 0.4881, 0.8168, 0.6055, 0.8783, 0.5119, 0.8332, 0.4881, 0.8332, 0.3945, 0.8783, 0.5119, 0.9168, 0.6055, 0.8717, 0.3945, 0.8717, 0.4881, 0.9168, 0.6055, 0.9695, 0.5119, 0.9332, 0.4881, 0.9332, 0.3945, 0.9695, 0.5119, 0.3168, 0.6055, 0.2805, 0.3945, 0.2805, 0.4881, 0.3168, 0.6055, 0.3783, 0.5119, 0.3332, 0.4881, 0.3332, 0.3945, 0.3783, 0.5119, 0.4168, 0.6055, 0.3717, 0.3945, 0.3717, 0.4881, 0.4168, 0.6055, 0.4695, 0.5119, 0.4332, 0.4881, 0.4332, 0.3945, 0.4695, 0.1445, 0.5195, 0.1445, 0.7305, 0.1555, 0.7305, 0.1555, 0.5195, 0.3945, 0.9695, 0.6055, 0.9695, 0.6055, 0.9805, 0.3945, 0.9805, 0.4881, 0.4168, 0.5119, 0.4168, 0.5119, 0.4332, 0.4881, 0.4332, 0.3945, 0.7695, 0.6055, 0.7695, 0.6055, 0.7805, 0.3945, 0.7805, 0.8445, 0.5195, 0.8555, 0.5195, 0.8555, 0.7305, 0.8445, 0.7305, 0.3945, 0.5195, 0.6055, 0.5195, 0.6055, 0.7305, 0.3945, 0.7305, 0.3945, 0.2695, 0.6055, 0.2695, 0.6055, 0.2805, 0.3945, 0.2805, 0.3945, 0.4695, 0.6055, 0.4695, 0.6055, 0.4805, 0.3945, 0.4805, 0.4881, 0.9168, 0.5119, 0.9168, 0.5119, 0.9332, 0.4881, 0.9332, 0.6779, 0.5195, 0.7221, 0.5195, 0.7221, 0.7305, 0.6779, 0.7305, 0.3945, 0.01946, 0.6055, 0.01946, 0.6055, 0.2305, 0.3945, 0.2305, 0.7779, 0.5195, 0.8221, 0.5195, 0.8221, 0.7305, 0.7779, 0.7305, 0.4881, 0.3168, 0.5119, 0.3168, 0.5119, 0.3332, 0.4881, 0.3332, 0.6445, 0.5195, 0.6555, 0.5195, 0.6555, 0.7305, 0.6445, 0.7305, 0.4881, 0.8168, 0.5119, 0.8168, 0.5119, 0.8332, 0.4881, 0.8332, 0.3445, 0.5195, 0.3555, 0.5195, 0.3555, 0.7305, 0.3445, 0.7305, 0.1779, 0.5195, 0.2221, 0.5195, 0.2221, 0.7305, 0.1779, 0.7305, 0.2779, 0.5195, 0.3221, 0.5195, 0.3221, 0.7305, 0.2779, 0.7305, 0.1445, 0.7305, 0.1445, 0.75, 0.125, 0.7305, 0.6055, 0.9805, 0.625, 0.9805, 0.6055, 1.0, 0.1445, 0.5195, 0.125, 0.5195, 0.1445, 0.5, 0.625, 0.2695, 0.625, 0.2695, 0.6055, 0.25, 0.3555, 0.7305, 0.375, 0.7305, 0.3555, 0.75, 0.625, 0.7695, 0.625, 0.7695, 0.6055, 0.75, 0.3945, 0.4805, 0.3945, 0.5, 0.375, 0.4805, 0.625, 0.5195, 0.625, 0.5195, 0.6055, 0.5, 0.3284, 0.5, 0.325, 0.5195, 0.3221, 0.5, 0.3247, 0.5, 0.3033, 0.5, 0.275, 0.5195, 0.275, 0.5195, 0.2467, 0.5, 0.2533, 0.5, 0.225, 0.5195, 0.225, 0.5195, 0.225, 0.5, 0.1717, 0.5, 0.1753, 0.5, 0.1779, 0.5, 0.175, 0.5195, 0.4941, 0.2832, 0.625, 0.3, 0.625, 0.3029, 0.4004, 0.3, 0.6233, 0.3217, 0.625, 0.35, 0.625, 0.3783, 0.625, 0.3783, 0.6055, 0.3717, 0.625, 0.3717, 0.625, 0.4, 0.6233, 0.4, 0.4941, 0.4668, 0.4004, 0.45, 0.625, 0.4471, 0.625, 0.45, 0.1717, 0.75, 0.175, 0.7305, 0.1779, 0.75, 0.1753, 0.75, 0.1967, 0.75, 0.225, 0.7305, 0.225, 0.7305, 0.2533, 0.75, 0.2467, 0.75, 0.2467, 0.75, 0.275, 0.7305, 0.275, 0.75, 0.3284, 0.75, 0.3247, 0.75, 0.3221, 0.75, 0.325, 0.7305, 0.4941, 0.7832, 0.625, 0.8, 0.625, 0.8029, 0.4004, 0.8, 0.6233, 0.8217, 0.625, 0.85, 0.625, 0.8783, 0.625, 0.8783, 0.6055, 0.8717, 0.625, 0.8717, 0.625, 0.9, 0.6233, 0.9, 0.4941, 0.9668, 0.4004, 0.95, 0.625, 0.9471, 0.625, 0.95, 0.1445, 0.5195, 0.1445, 0.7305, 0.125, 0.7305, 0.125, 0.5195, 0.3945, 0.0, 0.6055, 0.0, 0.6055, 0.01946, 0.3945, 0.01946, 0.625, 0.01946, 0.625, 0.2305, 0.6055, 0.2305, 0.6055, 0.01946, 0.6055, 0.2695, 0.3945, 0.2695, 0.3945, 0.2305, 0.6055, 0.2305, 0.1555, 0.5195, 0.1445, 0.5195, 0.1445, 0.5, 0.1555, 0.5, 0.625, 0.4695, 0.625, 0.4805, 0.6055, 0.4805, 0.6055, 0.4695, 0.6055, 0.5195, 0.3945, 0.5195, 0.3945, 0.4805, 0.6055, 0.4805, 0.3555, 0.7305, 0.3555, 0.5195, 0.3945, 0.5195, 0.3945, 0.7305, 0.6445, 0.5195, 0.6445, 0.7305, 0.6055, 0.7305, 0.6055, 0.5195, 0.6055, 0.7695, 0.3945, 0.7695, 0.3945, 0.7305, 0.6055, 0.7305, 0.3445, 0.7305, 0.3555, 0.7305, 0.3555, 0.75, 0.3445, 0.75, 0.625, 0.9695, 0.625, 0.9805, 0.6055, 0.9805, 0.6055, 0.9695, 0.3555, 0.5195, 0.3445, 0.5195, 0.3445, 0.5, 0.3555, 0.5, 0.3221, 0.5195, 0.2779, 0.5195, 0.3084, 0.5, 0.3247, 0.5, 0.2221, 0.5195, 0.1779, 0.5195, 0.1753, 0.5, 0.1916, 0.5, 0.625, 0.2695, 0.625, 0.2805, 0.6055, 0.2805, 0.6055, 0.2695, 0.625, 0.3029, 0.625, 0.3471, 0.5119, 0.3332, 0.5119, 0.3168, 0.625, 0.4029, 0.625, 0.4471, 0.5119, 0.4332, 0.5119, 0.4168, 0.1445, 0.7305, 0.1555, 0.7305, 0.1555, 0.75, 0.1445, 0.75, 0.1779, 0.7305, 0.2221, 0.7305, 0.1916, 0.75, 0.1753, 0.75, 0.2779, 0.7305, 0.3221, 0.7305, 0.3247, 0.75, 0.3084, 0.75, 0.625, 0.7695, 0.625, 0.7805, 0.6055, 0.7805, 0.6055, 0.7695, 0.625, 0.8029, 0.625, 0.8471, 0.5119, 0.8332, 0.5119, 0.8168, 0.625, 0.9029, 0.625, 0.9471, 0.5119, 0.9332, 0.5119, 0.9168, 0.6779, 0.5195, 0.6779, 0.7305, 0.6555, 0.7305, 0.6555, 0.5195, 0.7533, 0.5195, 0.7533, 0.7305, 0.7221, 0.7305, 0.7221, 0.5195, 0.7779, 0.5195, 0.7779, 0.7305, 0.7467, 0.7305, 0.7467, 0.5195, 0.8445, 0.5195, 0.8445, 0.7305, 0.8221, 0.7305, 0.8221, 0.5195, 0.1779, 0.5195, 0.1779, 0.7305, 0.1555, 0.7305, 0.1555, 0.5195, 0.3445, 0.5195, 0.3445, 0.7305, 0.3221, 0.7305, 0.3221, 0.5195, 0.5119, 0.8168, 0.4881, 0.8168, 0.3945, 0.7805, 0.6055, 0.7805, 0.6055, 0.8783, 0.3945, 0.8783, 0.4881, 0.8332, 0.5119, 0.8332, 0.5119, 0.9168, 0.4881, 0.9168, 0.3945, 0.8717, 0.6055, 0.8717, 0.6055, 0.9695, 0.3945, 0.9695, 0.4881, 0.9332, 0.5119, 0.9332, 0.5119, 0.3168, 0.4881, 0.3168, 0.3945, 0.2805, 0.6055, 0.2805, 0.6055, 0.3783, 0.3945, 0.3783, 0.4881, 0.3332, 0.5119, 0.3332, 0.5119, 0.4168, 0.4881, 0.4168, 0.3945, 0.3717, 0.6055, 0.3717, 0.6055, 0.4695, 0.3945, 0.4695, 0.4881, 0.4332, 0.5119, 0.4332, 0.1445, 0.5195, 0.1555, 0.5195, 0.1555, 0.7305, 0.1445, 0.7305])
me_cube_005.use_remesh_fix_poles = True
me_cube_005.use_remesh_preserve_attributes = False
me_cube_005.use_mirror_vertex_groups = False
me_cube_005.update()

# ---- objects
ob_cube = bpy.data.objects.new('Cube', me_cube_001)
ob_cube_003 = bpy.data.objects.new('Cube.003', me_cube_004)
ob_cube_001 = bpy.data.objects.new('Cube.001', me_cube_005)

# ---- transforms, parenting, visibility, modifiers, constraints
ob_cube.location = (0.0, 0.0, 0.0)
ob_cube.lineart.crease_threshold = 0.0
ob_cube_003.location = (0.0, 6.675, -0.8227)
ob_cube_003.scale = (2.862, 0.4594, 0.4461)
ob_cube_003.lineart.crease_threshold = 0.0
ob_cube_001.location = (0.0, -6.675, -0.8227)
ob_cube_001.scale = (2.862, 0.4594, 0.4461)
ob_cube_001.lineart.crease_threshold = 0.0

# ---- collection membership
col_collection.objects.link(ob_cube)
col_collection.objects.link(ob_cube_003)
col_collection.objects.link(ob_cube_001)

# ---- scene / render settings (as saved in the file)
scene.frame_start = 1; scene.frame_end = 250; scene.frame_set(1)
scene.render.engine = 'BLENDER_EEVEE_NEXT'
scene.cycles.use_denoising = False
scene.cycles.samples = 128
scene.cycles.sampling_pattern = 'TABULATED_SOBOL'
scene.cycles.use_adaptive_sampling = False
scene.cycles.use_light_tree = False
scene.view_settings.view_transform = 'Filmic'
bpy.context.view_layer.update()

# ---- added for rendering (the .blend has no active camera and no usable light): camera, sun
cam_auto = bpy.data.cameras.new('AutoCamera')
cam_auto.lens = 50.0
cam_auto.sensor_width = 36.0
cam_auto.clip_end = 1000.0
ob_auto_camera = bpy.data.objects.new('AutoCamera', cam_auto)
scene.collection.objects.link(ob_auto_camera)
ob_auto_camera.location = (19.1539, -22.9847, 13.3296)
ob_auto_camera.rotation_euler = (1.09748, -7.21219e-08, 0.694738)
scene.camera = ob_auto_camera
light_auto_sun = bpy.data.lights.new('AutoSun', 'SUN')
light_auto_sun.energy = 3.0
light_auto_sun.angle = 0.0523599
ob_auto_sun = bpy.data.objects.new('AutoSun', light_auto_sun)
scene.collection.objects.link(ob_auto_sun)
ob_auto_sun.rotation_euler = (0.872665, 0.174533, 0.523599)
bpy.context.view_layer.update()
